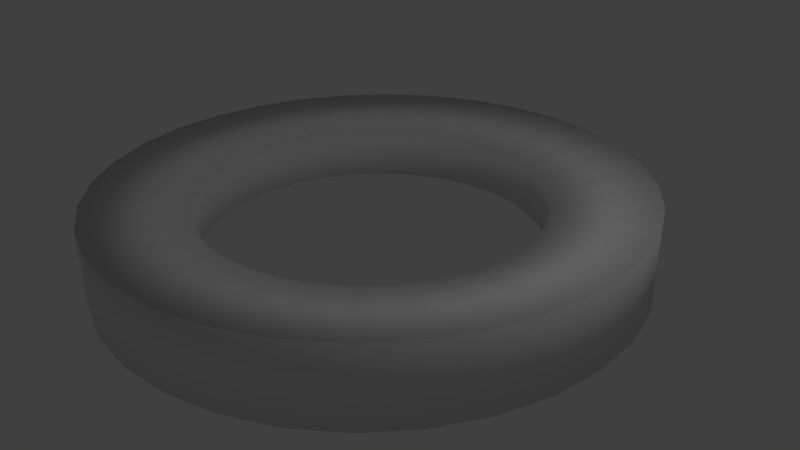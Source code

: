 # Source: MatterRring.blend  (saved by Blender 2.70.0; exported with 4.5.12 LTS)
import bpy
from mathutils import Matrix  # noqa: F401  (used for matrix-valued properties, if any)

bpy.ops.wm.read_factory_settings(use_empty=True)
scene = bpy.context.scene
scene.name = 'Scene'

# ---- collections
col_collection_1 = bpy.data.collections.new('Collection 1'); scene.collection.children.link(col_collection_1)

# ---- materials (node trees are filled in below, after node groups)
mat_material = bpy.data.materials.new('Material')
mat_material.alpha_threshold = 0.0
mat_material.use_transparent_shadow = False
mat_material.roughness = 0.5
mat_material.line_color = (0.0, 0.0, 0.0, 1.0)

# ---- material node trees

# ---- world
world_world = bpy.data.worlds.new('World'); scene.world = world_world
world_world.color = (0.05088, 0.05088, 0.05088)
world_world.use_sun_shadow = False
world_world.sun_shadow_jitter_overblur = 0.0
world_world.cycles.sampling_method = 'MANUAL'
world_world.cycles.sample_map_resolution = 256

# ---- cameras
cam_camera = bpy.data.cameras.new('Camera')
cam_camera.clip_end = 100.0
cam_camera.lens = 35.0
cam_camera.sensor_width = 32.0
cam_camera.sensor_height = 18.0
cam_camera.ortho_scale = 7.314
cam_camera.dof.focus_distance = 0.0
cam_camera.dof.aperture_fstop = 128.0

# ---- lights
light_lamp = bpy.data.lights.new('Lamp', 'POINT')
light_lamp.transmission_factor = 0.0
light_lamp.cutoff_distance = 30.0
light_lamp.energy = 100.0
light_lamp.shadow_buffer_clip_start = 1.001
light_lamp.shadow_soft_size = 0.1
light_lamp.shadow_maximum_resolution = 0.006
light_lamp.use_absolute_resolution = True
light_lamp.cycles.use_multiple_importance_sampling = False

# ---- meshes
me_circle = bpy.data.meshes.new('Circle')
me_circle.from_pydata([(4.75e-07, 5.0, 0.0), (-0.9755, 4.904, 0.0), (-1.913, 4.619, 0.0), (-2.778, 4.157, 0.0), (-3.536, 3.536, 0.0), (-4.157, 2.778, 0.0), (-4.619, 1.913, 0.0), (-4.904, 0.9755, 0.0), (-5.0, -7.624e-07, 0.0), (-4.904, -0.9755, 0.0), (-4.619, -1.913, 0.0), (-4.157, -2.778, 0.0), (-3.536, -3.536, 0.0), (-2.778, -4.157, 0.0), (-1.913, -4.619, 0.0), (-0.9754, -4.904, 0.0), (2.104e-06, -5.0, 0.0), (0.9755, -4.904, 0.0), (1.913, -4.619, 0.0), (2.778, -4.157, 0.0), (3.536, -3.536, 0.0), (4.157, -2.778, 0.0), (4.619, -1.913, 0.0), (4.904, -0.9754, 0.0), (5.0, 3.688e-06, 0.0), (4.904, 0.9755, 0.0), (4.619, 1.913, 0.0), (4.157, 2.778, 0.0), (3.536, 3.536, 0.0), (2.778, 4.157, 0.0), (1.913, 4.619, 0.0), (0.9754, 4.904, 0.0), (4.75e-07, 5.0, 1.0), (-0.9755, 4.904, 1.0), (-1.913, 4.619, 1.0), (-2.778, 4.157, 1.0), (-3.536, 3.536, 1.0), (-4.157, 2.778, 1.0), (-4.619, 1.913, 1.0), (-4.904, 0.9755, 1.0), (-5.0, -7.624e-07, 1.0), (-4.904, -0.9755, 1.0), (-4.619, -1.913, 1.0), (-4.157, -2.778, 1.0), (-3.536, -3.536, 1.0), (-2.778, -4.157, 1.0), (-1.913, -4.619, 1.0), (-0.9754, -4.904, 1.0), (2.104e-06, -5.0, 1.0), (0.9755, -4.904, 1.0), (1.913, -4.619, 1.0), (2.778, -4.157, 1.0), (3.536, -3.536, 1.0), (4.157, -2.778, 1.0), (4.619, -1.913, 1.0), (4.904, -0.9754, 1.0), (5.0, 3.688e-06, 1.0), (4.904, 0.9755, 1.0), (4.619, 1.913, 1.0), (4.157, 2.778, 1.0), (3.536, 3.536, 1.0), (2.778, 4.157, 1.0), (1.913, 4.619, 1.0), (0.9754, 4.904, 1.0), (2.995e-07, 3.15, 0.185), (-0.6145, 3.089, 0.185), (-1.205, 2.91, 0.185), (-1.75, 2.619, 0.185), (-2.227, 2.227, 0.185), (-2.619, 1.75, 0.185), (-2.91, 1.205, 0.185), (-3.089, 0.6145, 0.185), (-3.15, -3.011e-07, 0.185), (-3.089, -0.6145, 0.185), (-2.91, -1.205, 0.185), (-2.619, -1.75, 0.185), (-2.227, -2.227, 0.185), (-1.75, -2.619, 0.185), (-1.205, -2.91, 0.185), (-0.6145, -3.089, 0.185), (1.326e-06, -3.15, 0.185), (0.6145, -3.089, 0.185), (1.205, -2.91, 0.185), (1.75, -2.619, 0.185), (2.227, -2.227, 0.185), (2.619, -1.75, 0.185), (2.91, -1.205, 0.185), (3.089, -0.6145, 0.185), (3.15, 2.503e-06, 0.185), (3.089, 0.6145, 0.185), (2.91, 1.205, 0.185), (2.619, 1.75, 0.185), (2.227, 2.227, 0.185), (1.75, 2.619, 0.185), (1.205, 2.91, 0.185), (0.6145, 3.089, 0.185), (2.995e-07, 3.15, 0.815), (-0.6145, 3.089, 0.815), (-1.205, 2.91, 0.815), (-1.75, 2.619, 0.815), (-2.227, 2.227, 0.815), (-2.619, 1.75, 0.815), (-2.91, 1.205, 0.815), (-3.089, 0.6145, 0.815), (-3.15, -3.011e-07, 0.815), (-3.089, -0.6145, 0.815), (-2.91, -1.205, 0.815), (-2.619, -1.75, 0.815), (-2.227, -2.227, 0.815), (-1.75, -2.619, 0.815), (-1.205, -2.91, 0.815), (-0.6145, -3.089, 0.815), (1.326e-06, -3.15, 0.815), (0.6145, -3.089, 0.815), (1.205, -2.91, 0.815), (1.75, -2.619, 0.815), (2.227, -2.227, 0.815), (2.619, -1.75, 0.815), (2.91, -1.205, 0.815), (3.089, -0.6145, 0.815), (3.15, 2.503e-06, 0.815), (3.089, 0.6145, 0.815), (2.91, 1.205, 0.815), (2.619, 1.75, 0.815), (2.227, 2.227, 0.815), (1.75, 2.619, 0.815), (1.205, 2.91, 0.815), (0.6145, 3.089, 0.815)], [], [(3, 35, 36, 4), (0, 32, 33, 1), (29, 61, 62, 30), (26, 58, 59, 27), (23, 55, 56, 24), (20, 52, 53, 21), (17, 49, 50, 18), (14, 46, 47, 15), (11, 43, 44, 12), (8, 40, 41, 9), (5, 37, 38, 6), (2, 34, 35, 3), (31, 63, 32, 0), (28, 60, 61, 29), (25, 57, 58, 26), (22, 54, 55, 23), (19, 51, 52, 20), (16, 48, 49, 17), (13, 45, 46, 14), (10, 42, 43, 11), (7, 39, 40, 8), (4, 36, 37, 5), (1, 33, 34, 2), (30, 62, 63, 31), (27, 59, 60, 28), (24, 56, 57, 25), (21, 53, 54, 22), (18, 50, 51, 19), (15, 47, 48, 16), (12, 44, 45, 13), (9, 41, 42, 10), (6, 38, 39, 7), (67, 68, 100, 99), (64, 65, 97, 96), (93, 94, 126, 125), (90, 91, 123, 122), (87, 88, 120, 119), (84, 85, 117, 116), (81, 82, 114, 113), (78, 79, 111, 110), (75, 76, 108, 107), (72, 73, 105, 104), (69, 70, 102, 101), (66, 67, 99, 98), (95, 64, 96, 127), (92, 93, 125, 124), (89, 90, 122, 121), (86, 87, 119, 118), (83, 84, 116, 115), (80, 81, 113, 112), (77, 78, 110, 109), (74, 75, 107, 106), (71, 72, 104, 103), (68, 69, 101, 100), (65, 66, 98, 97), (94, 95, 127, 126), (91, 92, 124, 123), (88, 89, 121, 120), (85, 86, 118, 117), (82, 83, 115, 114), (79, 80, 112, 111), (76, 77, 109, 108), (73, 74, 106, 105), (70, 71, 103, 102), (0, 1, 65, 64), (3, 4, 68, 67), (6, 7, 71, 70), (9, 10, 74, 73), (12, 13, 77, 76), (15, 16, 80, 79), (18, 19, 83, 82), (21, 22, 86, 85), (24, 25, 89, 88), (27, 28, 92, 91), (30, 31, 95, 94), (34, 33, 97, 98), (37, 36, 100, 101), (40, 39, 103, 104), (43, 42, 106, 107), (46, 45, 109, 110), (49, 48, 112, 113), (52, 51, 115, 116), (55, 54, 118, 119), (58, 57, 121, 122), (61, 60, 124, 125), (32, 63, 127, 96), (1, 2, 66, 65), (4, 5, 69, 68), (7, 8, 72, 71), (10, 11, 75, 74), (13, 14, 78, 77), (16, 17, 81, 80), (19, 20, 84, 83), (22, 23, 87, 86), (25, 26, 90, 89), (28, 29, 93, 92), (31, 0, 64, 95), (35, 34, 98, 99), (38, 37, 101, 102), (41, 40, 104, 105), (44, 43, 107, 108), (47, 46, 110, 111), (50, 49, 113, 114), (53, 52, 116, 117), (56, 55, 119, 120), (59, 58, 122, 123), (62, 61, 125, 126), (2, 3, 67, 66), (5, 6, 70, 69), (8, 9, 73, 72), (11, 12, 76, 75), (14, 15, 79, 78), (17, 18, 82, 81), (20, 21, 85, 84), (23, 24, 88, 87), (26, 27, 91, 90), (29, 30, 94, 93), (33, 32, 96, 97), (36, 35, 99, 100), (39, 38, 102, 103), (42, 41, 105, 106), (45, 44, 108, 109), (48, 47, 111, 112), (51, 50, 114, 115), (54, 53, 117, 118), (57, 56, 120, 121), (60, 59, 123, 124), (63, 62, 126, 127)])
me_circle.polygons.foreach_set('use_smooth', [True] * 128)
_uv = me_circle.uv_layers.new(name='UVMap')
_uv.uv.foreach_set('vector', [0.8027, 0.1215, 0.7296, 0.1215, 0.7296, 0.07612, 0.8027, 0.07612, 0.8027, 0.2671, 0.7296, 0.2671, 0.7296, 0.2189, 0.8027, 0.2189, 0.8027, 0.3881, 0.7296, 0.3881, 0.7296, 0.3533, 0.8027, 0.3533, 0.8041, 0.2189, 0.8772, 0.2189, 0.8772, 0.2671, 0.8041, 0.2671, 0.8041, 0.07612, 0.8772, 0.07612, 0.8772, 0.1215, 0.8041, 0.1215, 0.9518, 0.3952, 0.8787, 0.3952, 0.8787, 0.3543, 0.9518, 0.3543, 0.9518, 0.538, 0.8787, 0.538, 0.8787, 0.4888, 0.9518, 0.4888, 0.9518, 0.6724, 0.8787, 0.6724, 0.8787, 0.6316, 0.9518, 0.6316, 0.8787, 0.2323, 0.9518, 0.2323, 0.9518, 0.2777, 0.8787, 0.2777, 0.8787, 0.08677, 0.9518, 0.08677, 0.9518, 0.135, 0.8787, 0.135, 0.8027, 0.03525, 0.7296, 0.03525, 0.7296, 0.0005014, 0.8027, 0.0005014, 0.8027, 0.1697, 0.7296, 0.1697, 0.7296, 0.1215, 0.8027, 0.1215, 0.8027, 0.3125, 0.7296, 0.3125, 0.7296, 0.2671, 0.8027, 0.2671, 0.8041, 0.3125, 0.8772, 0.3125, 0.8772, 0.3533, 0.8041, 0.3533, 0.8041, 0.1697, 0.8772, 0.1697, 0.8772, 0.2189, 0.8041, 0.2189, 0.8041, 0.03525, 0.8772, 0.03525, 0.8772, 0.07612, 0.8041, 0.07612, 0.9518, 0.4406, 0.8787, 0.4406, 0.8787, 0.3952, 0.9518, 0.3952, 0.9518, 0.5862, 0.8787, 0.5862, 0.8787, 0.538, 0.9518, 0.538, 0.8787, 0.3186, 0.9518, 0.3186, 0.9518, 0.3533, 0.8787, 0.3533, 0.8787, 0.1841, 0.9518, 0.1841, 0.9518, 0.2323, 0.8787, 0.2323, 0.8787, 0.04137, 0.9518, 0.04137, 0.9518, 0.08677, 0.8787, 0.08677, 0.8027, 0.07612, 0.7296, 0.07612, 0.7296, 0.03525, 0.8027, 0.03525, 0.8027, 0.2189, 0.7296, 0.2189, 0.7296, 0.1697, 0.8027, 0.1697, 0.8027, 0.3533, 0.7296, 0.3533, 0.7296, 0.3125, 0.8027, 0.3125, 0.8041, 0.2671, 0.8772, 0.2671, 0.8772, 0.3125, 0.8041, 0.3125, 0.8041, 0.1215, 0.8772, 0.1215, 0.8772, 0.1697, 0.8041, 0.1697, 0.8041, 0.0005014, 0.8772, 0.0005014, 0.8772, 0.03525, 0.8041, 0.03525, 0.9518, 0.4888, 0.8787, 0.4888, 0.8787, 0.4406, 0.9518, 0.4406, 0.9518, 0.6316, 0.8787, 0.6316, 0.8787, 0.5862, 0.9518, 0.5862, 0.8787, 0.2777, 0.9518, 0.2777, 0.9518, 0.3186, 0.8787, 0.3186, 0.8787, 0.135, 0.9518, 0.135, 0.9518, 0.1841, 0.8787, 0.1841, 0.8787, 0.0005014, 0.9518, 0.0005014, 0.9518, 0.04137, 0.8787, 0.04137, 0.8502, 0.5223, 0.8502, 0.5509, 0.8041, 0.5509, 0.8041, 0.5223, 0.8502, 0.4306, 0.8502, 0.461, 0.8041, 0.461, 0.8041, 0.4306, 0.8502, 0.3543, 0.8502, 0.3762, 0.8041, 0.3762, 0.8041, 0.3543, 0.9532, 0.2158, 0.9532, 0.1854, 0.9993, 0.1854, 0.9993, 0.2158, 0.9532, 0.3057, 0.9532, 0.2771, 0.9993, 0.2771, 0.9993, 0.3057, 0.9993, 0.529, 0.9993, 0.5547, 0.9532, 0.5547, 0.9532, 0.529, 0.9993, 0.4391, 0.9993, 0.47, 0.9532, 0.47, 0.9532, 0.4391, 0.9993, 0.3543, 0.9993, 0.3801, 0.9532, 0.3801, 0.9532, 0.3543, 0.8027, 0.5351, 0.8027, 0.5638, 0.7566, 0.5638, 0.7566, 0.5351, 0.8027, 0.4435, 0.8027, 0.4738, 0.7566, 0.4738, 0.7566, 0.4435, 0.8502, 0.5766, 0.8502, 0.5985, 0.8041, 0.5985, 0.8041, 0.5766, 0.8502, 0.4919, 0.8502, 0.5223, 0.8041, 0.5223, 0.8041, 0.4919, 0.8502, 0.402, 0.8502, 0.4306, 0.8041, 0.4306, 0.8041, 0.402, 0.9532, 0.1568, 0.9532, 0.1311, 0.9993, 0.1311, 0.9993, 0.1568, 0.9532, 0.2467, 0.9532, 0.2158, 0.9993, 0.2158, 0.9993, 0.2467, 0.9532, 0.3315, 0.9532, 0.3057, 0.9993, 0.3057, 0.9993, 0.3315, 0.9993, 0.5004, 0.9993, 0.529, 0.9532, 0.529, 0.9532, 0.5004, 0.9993, 0.4087, 0.9993, 0.4391, 0.9532, 0.4391, 0.9532, 0.4087, 0.8027, 0.5895, 0.8027, 0.6114, 0.7566, 0.6114, 0.7566, 0.5895, 0.8027, 0.5048, 0.8027, 0.5351, 0.7566, 0.5351, 0.7566, 0.5048, 0.8027, 0.4148, 0.8027, 0.4435, 0.7566, 0.4435, 0.7566, 0.4148, 0.8502, 0.5509, 0.8502, 0.5766, 0.8041, 0.5766, 0.8041, 0.5509, 0.8502, 0.461, 0.8502, 0.4919, 0.8041, 0.4919, 0.8041, 0.461, 0.8502, 0.3762, 0.8502, 0.402, 0.8041, 0.402, 0.8041, 0.3762, 0.9532, 0.1854, 0.9532, 0.1568, 0.9993, 0.1568, 0.9993, 0.1854, 0.9532, 0.2771, 0.9532, 0.2467, 0.9993, 0.2467, 0.9993, 0.2771, 0.9532, 0.3533, 0.9532, 0.3315, 0.9993, 0.3315, 0.9993, 0.3533, 0.9993, 0.47, 0.9993, 0.5004, 0.9532, 0.5004, 0.9532, 0.47, 0.9993, 0.3801, 0.9993, 0.4087, 0.9532, 0.4087, 0.9532, 0.3801, 0.8027, 0.5638, 0.8027, 0.5895, 0.7566, 0.5895, 0.7566, 0.5638, 0.8027, 0.4738, 0.8027, 0.5048, 0.7566, 0.5048, 0.7566, 0.4738, 0.8027, 0.3891, 0.8027, 0.4148, 0.7566, 0.4148, 0.7566, 0.3891, 0.0007309, 0.7746, 0.0007309, 0.7254, 0.1353, 0.7345, 0.1353, 0.7655, 0.04212, 0.6318, 0.08192, 0.591, 0.1864, 0.6498, 0.1614, 0.6755, 0.1921, 0.5289, 0.2583, 0.5101, 0.2976, 0.5989, 0.2559, 0.6107, 0.4002, 0.5005, 0.4705, 0.5101, 0.4313, 0.5989, 0.387, 0.5928, 0.5963, 0.5562, 0.6469, 0.591, 0.5424, 0.6498, 0.5105, 0.6279, 0.7141, 0.6772, 0.7281, 0.7254, 0.5935, 0.7345, 0.5847, 0.7042, 0.7141, 0.8228, 0.6867, 0.8682, 0.5675, 0.8245, 0.5847, 0.7958, 0.5963, 0.9438, 0.5367, 0.9711, 0.4729, 0.8893, 0.5105, 0.8721, 0.4002, 0.9995, 0.3286, 0.9995, 0.3419, 0.9072, 0.387, 0.9072, 0.1921, 0.9711, 0.1326, 0.9438, 0.2184, 0.8721, 0.2559, 0.8893, 0.04212, 0.8682, 0.01471, 0.8228, 0.1441, 0.7958, 0.1614, 0.8245, 0.01471, 0.3228, 0.0007309, 0.2746, 0.1353, 0.2655, 0.1441, 0.2958, 0.1326, 0.4438, 0.08192, 0.409, 0.1864, 0.3502, 0.2184, 0.3721, 0.3286, 0.4995, 0.2583, 0.4899, 0.2976, 0.4011, 0.3419, 0.4072, 0.5367, 0.4711, 0.4705, 0.4899, 0.4313, 0.4011, 0.4729, 0.3893, 0.6867, 0.3682, 0.6469, 0.409, 0.5424, 0.3502, 0.5675, 0.3245, 0.7281, 0.2254, 0.7281, 0.2746, 0.5935, 0.2655, 0.5935, 0.2345, 0.6469, 0.09095, 0.6867, 0.1318, 0.5675, 0.1755, 0.5424, 0.1498, 0.4705, 0.01009, 0.5367, 0.0289, 0.4729, 0.1107, 0.4313, 0.09886, 0.2583, 0.01009, 0.3286, 0.0005015, 0.3419, 0.09282, 0.2976, 0.09886, 0.08192, 0.09095, 0.1326, 0.0562, 0.2184, 0.1279, 0.1864, 0.1498, 0.0007309, 0.2254, 0.01471, 0.1772, 0.1441, 0.2042, 0.1353, 0.2345, 0.0007309, 0.7254, 0.01471, 0.6772, 0.1441, 0.7042, 0.1353, 0.7345, 0.08192, 0.591, 0.1326, 0.5562, 0.2184, 0.6279, 0.1864, 0.6498, 0.2583, 0.5101, 0.3286, 0.5005, 0.3419, 0.5928, 0.2976, 0.5989, 0.4705, 0.5101, 0.5367, 0.5289, 0.4729, 0.6107, 0.4313, 0.5989, 0.6469, 0.591, 0.6867, 0.6318, 0.5675, 0.6755, 0.5424, 0.6498, 0.7281, 0.7254, 0.7281, 0.7746, 0.5935, 0.7655, 0.5935, 0.7345, 0.6867, 0.8682, 0.6469, 0.909, 0.5424, 0.8502, 0.5675, 0.8245, 0.5367, 0.9711, 0.4705, 0.9899, 0.4313, 0.9011, 0.4729, 0.8893, 0.3286, 0.9995, 0.2583, 0.9899, 0.2976, 0.9011, 0.3419, 0.9072, 0.1326, 0.9438, 0.08192, 0.909, 0.1864, 0.8502, 0.2184, 0.8721, 0.01471, 0.8228, 0.0007309, 0.7746, 0.1353, 0.7655, 0.1441, 0.7958, 0.04212, 0.3682, 0.01471, 0.3228, 0.1441, 0.2958, 0.1614, 0.3245, 0.1921, 0.4711, 0.1326, 0.4438, 0.2184, 0.3721, 0.2559, 0.3893, 0.4002, 0.4995, 0.3286, 0.4995, 0.3419, 0.4072, 0.387, 0.4072, 0.5963, 0.4438, 0.5367, 0.4711, 0.4729, 0.3893, 0.5105, 0.3721, 0.7141, 0.3228, 0.6867, 0.3682, 0.5675, 0.3245, 0.5847, 0.2958, 0.7141, 0.1772, 0.7281, 0.2254, 0.5935, 0.2345, 0.5847, 0.2042, 0.5963, 0.0562, 0.6469, 0.09095, 0.5424, 0.1498, 0.5105, 0.1279, 0.4002, 0.0005014, 0.4705, 0.01009, 0.4313, 0.09886, 0.387, 0.09282, 0.1921, 0.0289, 0.2583, 0.01009, 0.2976, 0.09886, 0.2559, 0.1107, 0.04212, 0.1318, 0.08192, 0.09095, 0.1864, 0.1498, 0.1614, 0.1755, 0.01471, 0.6772, 0.04212, 0.6318, 0.1614, 0.6755, 0.1441, 0.7042, 0.1326, 0.5562, 0.1921, 0.5289, 0.2559, 0.6107, 0.2184, 0.6279, 0.3286, 0.5005, 0.4002, 0.5005, 0.387, 0.5928, 0.3419, 0.5928, 0.5367, 0.5289, 0.5963, 0.5562, 0.5105, 0.6279, 0.4729, 0.6107, 0.6867, 0.6318, 0.7141, 0.6772, 0.5847, 0.7042, 0.5675, 0.6755, 0.7281, 0.7746, 0.7141, 0.8228, 0.5847, 0.7958, 0.5935, 0.7655, 0.6469, 0.909, 0.5963, 0.9438, 0.5105, 0.8721, 0.5424, 0.8502, 0.4705, 0.9899, 0.4002, 0.9995, 0.387, 0.9072, 0.4313, 0.9011, 0.2583, 0.9899, 0.1921, 0.9711, 0.2559, 0.8893, 0.2976, 0.9011, 0.08192, 0.909, 0.04212, 0.8682, 0.1614, 0.8245, 0.1864, 0.8502, 0.0007309, 0.2746, 0.0007309, 0.2254, 0.1353, 0.2345, 0.1353, 0.2655, 0.08192, 0.409, 0.04212, 0.3682, 0.1614, 0.3245, 0.1864, 0.3502, 0.2583, 0.4899, 0.1921, 0.4711, 0.2559, 0.3893, 0.2976, 0.4011, 0.4705, 0.4899, 0.4002, 0.4995, 0.387, 0.4072, 0.4313, 0.4011, 0.6469, 0.409, 0.5963, 0.4438, 0.5105, 0.3721, 0.5424, 0.3502, 0.7281, 0.2746, 0.7141, 0.3228, 0.5847, 0.2958, 0.5935, 0.2655, 0.6867, 0.1318, 0.7141, 0.1772, 0.5847, 0.2042, 0.5675, 0.1755, 0.5367, 0.0289, 0.5963, 0.0562, 0.5105, 0.1279, 0.4729, 0.1107, 0.3286, 0.0005015, 0.4002, 0.0005014, 0.387, 0.09282, 0.3419, 0.09282, 0.1326, 0.0562, 0.1921, 0.0289, 0.2559, 0.1107, 0.2184, 0.1279, 0.01471, 0.1772, 0.04212, 0.1318, 0.1614, 0.1755, 0.1441, 0.2042])
_ca = me_circle.color_attributes.new('Col', 'BYTE_COLOR', 'CORNER')
_ca.data.foreach_set('color', [0.521, 0.001214, 0.0, 1.0, 0.521, 0.001214, 0.0, 1.0, 0.521, 0.001214, 0.0, 1.0, 0.521, 0.001214, 0.0, 1.0, 0.521, 0.001214, 0.0, 1.0, 0.521, 0.001214, 0.0, 1.0, 0.521, 0.001214, 0.0, 1.0, 0.521, 0.001214, 0.0, 1.0, 0.521, 0.001214, 0.0, 1.0, 0.521, 0.001214, 0.0, 1.0, 0.521, 0.001214, 0.0, 1.0, 0.521, 0.001214, 0.0, 1.0, 0.521, 0.001214, 0.0, 1.0, 0.521, 0.001214, 0.0, 1.0, 0.521, 0.001214, 0.0, 1.0, 0.521, 0.001214, 0.0, 1.0, 0.521, 0.001214, 0.0, 1.0, 0.521, 0.001214, 0.0, 1.0, 0.521, 0.001214, 0.0, 1.0, 0.521, 0.001214, 0.0, 1.0, 0.521, 0.001214, 0.0, 1.0, 0.521, 0.001214, 0.0, 1.0, 0.521, 0.001214, 0.0, 1.0, 0.521, 0.001214, 0.0, 1.0, 0.521, 0.001214, 0.0, 1.0, 0.521, 0.001214, 0.0, 1.0, 0.521, 0.001214, 0.0, 1.0, 0.521, 0.001214, 0.0, 1.0, 0.521, 0.001214, 0.0, 1.0, 0.521, 0.001214, 0.0, 1.0, 0.521, 0.001214, 0.0, 1.0, 0.521, 0.001214, 0.0, 1.0, 0.521, 0.001214, 0.0, 1.0, 0.521, 0.001214, 0.0, 1.0, 0.521, 0.001214, 0.0, 1.0, 0.521, 0.001214, 0.0, 1.0, 0.521, 0.001214, 0.0, 1.0, 0.521, 0.001214, 0.0, 1.0, 0.521, 0.001214, 0.0, 1.0, 0.521, 0.001214, 0.0, 1.0, 0.521, 0.001214, 0.0, 1.0, 0.521, 0.001214, 0.0, 1.0, 0.521, 0.001214, 0.0, 1.0, 0.521, 0.001214, 0.0, 1.0, 0.521, 0.001214, 0.0, 1.0, 0.521, 0.001214, 0.0, 1.0, 0.521, 0.001214, 0.0, 1.0, 0.521, 0.001214, 0.0, 1.0, 0.521, 0.001214, 0.0, 1.0, 0.521, 0.001214, 0.0, 1.0, 0.521, 0.001214, 0.0, 1.0, 0.521, 0.001214, 0.0, 1.0, 0.521, 0.001214, 0.0, 1.0, 0.521, 0.001214, 0.0, 1.0, 0.521, 0.001214, 0.0, 1.0, 0.521, 0.001214, 0.0, 1.0, 0.521, 0.001214, 0.0, 1.0, 0.521, 0.001214, 0.0, 1.0, 0.521, 0.001214, 0.0, 1.0, 0.521, 0.001214, 0.0, 1.0, 0.521, 0.001214, 0.0, 1.0, 0.521, 0.001214, 0.0, 1.0, 0.521, 0.001214, 0.0, 1.0, 0.521, 0.001214, 0.0, 1.0, 0.521, 0.001214, 0.0, 1.0, 0.521, 0.001214, 0.0, 1.0, 0.521, 0.001214, 0.0, 1.0, 0.521, 0.001214, 0.0, 1.0, 0.521, 0.001214, 0.0, 1.0, 0.521, 0.001214, 0.0, 1.0, 0.521, 0.001214, 0.0, 1.0, 0.521, 0.001214, 0.0, 1.0, 0.521, 0.001214, 0.0, 1.0, 0.521, 0.001214, 0.0, 1.0, 0.521, 0.001214, 0.0, 1.0, 0.521, 0.001214, 0.0, 1.0, 0.521, 0.001214, 0.0, 1.0, 0.521, 0.001214, 0.0, 1.0, 0.521, 0.001214, 0.0, 1.0, 0.521, 0.001214, 0.0, 1.0, 0.521, 0.001214, 0.0, 1.0, 0.521, 0.001214, 0.0, 1.0, 0.521, 0.001214, 0.0, 1.0, 0.521, 0.001214, 0.0, 1.0, 0.521, 0.001214, 0.0, 1.0, 0.521, 0.001214, 0.0, 1.0, 0.521, 0.001214, 0.0, 1.0, 0.521, 0.001214, 0.0, 1.0, 0.521, 0.001214, 0.0, 1.0, 0.521, 0.001214, 0.0, 1.0, 0.521, 0.001214, 0.0, 1.0, 0.521, 0.001214, 0.0, 1.0, 0.521, 0.001214, 0.0, 1.0, 0.521, 0.001214, 0.0, 1.0, 0.521, 0.001214, 0.0, 1.0, 0.521, 0.001214, 0.0, 1.0, 0.521, 0.001214, 0.0, 1.0, 0.521, 0.001214, 0.0, 1.0, 0.521, 0.001214, 0.0, 1.0, 0.521, 0.001214, 0.0, 1.0, 0.521, 0.001214, 0.0, 1.0, 0.521, 0.001214, 0.0, 1.0, 0.521, 0.001214, 0.0, 1.0, 0.521, 0.001214, 0.0, 1.0, 0.521, 0.001214, 0.0, 1.0, 0.521, 0.001214, 0.0, 1.0, 0.521, 0.001214, 0.0, 1.0, 0.521, 0.001214, 0.0, 1.0, 0.521, 0.001214, 0.0, 1.0, 0.521, 0.001214, 0.0, 1.0, 0.521, 0.001214, 0.0, 1.0, 0.521, 0.001214, 0.0, 1.0, 0.521, 0.001214, 0.0, 1.0, 0.521, 0.001214, 0.0, 1.0, 0.521, 0.001214, 0.0, 1.0, 0.521, 0.001214, 0.0, 1.0, 0.521, 0.001214, 0.0, 1.0, 0.521, 0.001214, 0.0, 1.0, 0.521, 0.001214, 0.0, 1.0, 0.521, 0.001214, 0.0, 1.0, 0.521, 0.001214, 0.0, 1.0, 0.521, 0.001214, 0.0, 1.0, 0.521, 0.001214, 0.0, 1.0, 0.521, 0.001214, 0.0, 1.0, 0.521, 0.001214, 0.0, 1.0, 0.521, 0.001214, 0.0, 1.0, 0.521, 0.001214, 0.0, 1.0, 0.521, 0.001214, 0.0, 1.0, 0.9131, 0.9131, 0.9131, 1.0, 0.9131, 0.9131, 0.9131, 1.0, 0.9131, 0.9131, 0.9131, 1.0, 0.9131, 0.9131, 0.9131, 1.0, 0.9131, 0.9131, 0.9131, 1.0, 0.9131, 0.9131, 0.9131, 1.0, 0.9131, 0.9131, 0.9131, 1.0, 0.9131, 0.9131, 0.9131, 1.0, 0.8879, 0.8879, 0.8879, 1.0, 0.9131, 0.9131, 0.9131, 1.0, 0.9131, 0.9131, 0.9131, 1.0, 0.9131, 0.9131, 0.9131, 1.0, 0.9131, 0.9131, 0.9131, 1.0, 0.9131, 0.9131, 0.9131, 1.0, 0.9131, 0.9131, 0.9131, 1.0, 0.9131, 0.9131, 0.9131, 1.0, 0.9131, 0.9131, 0.9131, 1.0, 0.9131, 0.9131, 0.9131, 1.0, 0.9131, 0.9131, 0.9131, 1.0, 0.9131, 0.9131, 0.9131, 1.0, 0.9131, 0.9131, 0.9131, 1.0, 0.9131, 0.9131, 0.9131, 1.0, 0.9131, 0.9131, 0.9131, 1.0, 0.9131, 0.9131, 0.9131, 1.0, 0.9131, 0.9131, 0.9131, 1.0, 0.9131, 0.9131, 0.9131, 1.0, 0.9131, 0.9131, 0.9131, 1.0, 0.9131, 0.9131, 0.9131, 1.0, 0.9131, 0.9131, 0.9131, 1.0, 0.9131, 0.9131, 0.9131, 1.0, 0.9131, 0.9131, 0.9131, 1.0, 0.9131, 0.9131, 0.9131, 1.0, 0.9131, 0.9131, 0.9131, 1.0, 0.9131, 0.9131, 0.9131, 1.0, 0.9131, 0.9131, 0.9131, 1.0, 0.9131, 0.9131, 0.9131, 1.0, 0.9131, 0.9131, 0.9131, 1.0, 0.9131, 0.9131, 0.9131, 1.0, 0.9131, 0.9131, 0.9131, 1.0, 0.9131, 0.9131, 0.9131, 1.0, 0.9131, 0.9131, 0.9131, 1.0, 0.9131, 0.9131, 0.9131, 1.0, 0.9131, 0.9131, 0.9131, 1.0, 0.9131, 0.9131, 0.9131, 1.0, 0.9131, 0.9131, 0.9131, 1.0, 0.9131, 0.9131, 0.9131, 1.0, 0.9131, 0.9131, 0.9131, 1.0, 0.9131, 0.9131, 0.9131, 1.0, 0.9131, 0.9131, 0.9131, 1.0, 0.9131, 0.9131, 0.9131, 1.0, 0.9131, 0.9131, 0.9131, 1.0, 0.9131, 0.9131, 0.9131, 1.0, 0.9131, 0.9131, 0.9131, 1.0, 0.8879, 0.8879, 0.8879, 1.0, 0.9131, 0.9131, 0.9131, 1.0, 0.9131, 0.9131, 0.9131, 1.0, 0.9131, 0.9131, 0.9131, 1.0, 0.9131, 0.9131, 0.9131, 1.0, 0.9131, 0.9131, 0.9131, 1.0, 0.9131, 0.9131, 0.9131, 1.0, 0.9131, 0.9131, 0.9131, 1.0, 0.9131, 0.9131, 0.9131, 1.0, 0.9131, 0.9131, 0.9131, 1.0, 0.9131, 0.9131, 0.9131, 1.0, 0.9131, 0.9131, 0.9131, 1.0, 0.9131, 0.9131, 0.9131, 1.0, 0.9131, 0.9131, 0.9131, 1.0, 0.9131, 0.9131, 0.9131, 1.0, 0.9131, 0.9131, 0.9131, 1.0, 0.9131, 0.9131, 0.9131, 1.0, 0.9131, 0.9131, 0.9131, 1.0, 0.9131, 0.9131, 0.9131, 1.0, 0.9131, 0.9131, 0.9131, 1.0, 0.9131, 0.9131, 0.9131, 1.0, 0.9131, 0.9131, 0.9131, 1.0, 0.9131, 0.9131, 0.9131, 1.0, 0.9047, 0.9047, 0.9047, 1.0, 0.9131, 0.9131, 0.9131, 1.0, 0.9131, 0.9131, 0.9131, 1.0, 0.9131, 0.9131, 0.9131, 1.0, 0.9131, 0.9131, 0.9131, 1.0, 0.9131, 0.9131, 0.9131, 1.0, 0.9131, 0.9131, 0.9131, 1.0, 0.9131, 0.9131, 0.9131, 1.0, 0.9131, 0.9131, 0.9131, 1.0, 0.9131, 0.9131, 0.9131, 1.0, 0.9131, 0.9131, 0.9131, 1.0, 0.9131, 0.9131, 0.9131, 1.0, 0.9131, 0.9131, 0.9131, 1.0, 0.9131, 0.9131, 0.9131, 1.0, 0.9131, 0.9131, 0.9131, 1.0, 0.9131, 0.9131, 0.9131, 1.0, 0.9131, 0.9131, 0.9131, 1.0, 0.9131, 0.9131, 0.9131, 1.0, 0.9131, 0.9131, 0.9131, 1.0, 0.9131, 0.9131, 0.9131, 1.0, 0.9131, 0.9131, 0.9131, 1.0, 0.9131, 0.9131, 0.9131, 1.0, 0.9131, 0.9131, 0.9131, 1.0, 0.9131, 0.9131, 0.9131, 1.0, 0.9131, 0.9131, 0.9131, 1.0, 0.9131, 0.9131, 0.9131, 1.0, 0.9131, 0.9131, 0.9131, 1.0, 0.9131, 0.9131, 0.9131, 1.0, 0.9131, 0.9131, 0.9131, 1.0, 0.9131, 0.9131, 0.9131, 1.0, 0.9131, 0.9131, 0.9131, 1.0, 0.9131, 0.9131, 0.9131, 1.0, 0.9131, 0.9131, 0.9131, 1.0, 0.9131, 0.9131, 0.9131, 1.0, 0.9131, 0.9131, 0.9131, 1.0, 0.9131, 0.9131, 0.9131, 1.0, 0.9131, 0.9131, 0.9131, 1.0, 0.9131, 0.9131, 0.9131, 1.0, 0.9131, 0.9131, 0.9131, 1.0, 0.9131, 0.9131, 0.9131, 1.0, 0.9131, 0.9131, 0.9131, 1.0, 0.9131, 0.9131, 0.9131, 1.0, 0.9131, 0.9131, 0.9131, 1.0, 0.9131, 0.9131, 0.9131, 1.0, 0.9131, 0.9131, 0.9131, 1.0, 0.9047, 0.9047, 0.9047, 1.0, 0.9131, 0.9131, 0.9131, 1.0, 0.9131, 0.9131, 0.9131, 1.0, 0.9131, 0.9131, 0.9131, 1.0, 0.9131, 0.9131, 0.9131, 1.0, 0.9131, 0.9131, 0.9131, 1.0, 0.9131, 0.9131, 0.9131, 1.0, 0.521, 0.001214, 0.0, 1.0, 0.521, 0.001214, 0.0, 1.0, 0.9131, 0.9131, 0.9131, 1.0, 0.9131, 0.9131, 0.9131, 1.0, 0.521, 0.001214, 0.0, 1.0, 0.521, 0.001214, 0.0, 1.0, 0.9131, 0.9131, 0.9131, 1.0, 0.9131, 0.9131, 0.9131, 1.0, 0.521, 0.001214, 0.0, 1.0, 0.521, 0.001214, 0.0, 1.0, 0.9131, 0.9131, 0.9131, 1.0, 0.9131, 0.9131, 0.9131, 1.0, 0.521, 0.001214, 0.0, 1.0, 0.521, 0.001214, 0.0, 1.0, 0.8879, 0.8879, 0.8879, 1.0, 0.9131, 0.9131, 0.9131, 1.0, 0.521, 0.001214, 0.0, 1.0, 0.521, 0.001214, 0.0, 1.0, 0.9131, 0.9131, 0.9131, 1.0, 0.9131, 0.9131, 0.9131, 1.0, 0.521, 0.001214, 0.0, 1.0, 0.521, 0.001214, 0.0, 1.0, 0.9131, 0.9131, 0.9131, 1.0, 0.9131, 0.9131, 0.9131, 1.0, 0.521, 0.001214, 0.0, 1.0, 0.521, 0.001214, 0.0, 1.0, 0.9131, 0.9131, 0.9131, 1.0, 0.9131, 0.9131, 0.9131, 1.0, 0.521, 0.001214, 0.0, 1.0, 0.521, 0.001214, 0.0, 1.0, 0.9131, 0.9131, 0.9131, 1.0, 0.9131, 0.9131, 0.9131, 1.0, 0.521, 0.001214, 0.0, 1.0, 0.521, 0.001214, 0.0, 1.0, 0.9131, 0.9131, 0.9131, 1.0, 0.9047, 0.9047, 0.9047, 1.0, 0.521, 0.001214, 0.0, 1.0, 0.521, 0.001214, 0.0, 1.0, 0.9131, 0.9131, 0.9131, 1.0, 0.9131, 0.9131, 0.9131, 1.0, 0.521, 0.001214, 0.0, 1.0, 0.521, 0.001214, 0.0, 1.0, 0.9131, 0.9131, 0.9131, 1.0, 0.9131, 0.9131, 0.9131, 1.0, 0.521, 0.001214, 0.0, 1.0, 0.521, 0.001214, 0.0, 1.0, 0.9131, 0.9131, 0.9131, 1.0, 0.9131, 0.9131, 0.9131, 1.0, 0.521, 0.001214, 0.0, 1.0, 0.521, 0.001214, 0.0, 1.0, 0.9131, 0.9131, 0.9131, 1.0, 0.9131, 0.9131, 0.9131, 1.0, 0.521, 0.001214, 0.0, 1.0, 0.521, 0.001214, 0.0, 1.0, 0.9131, 0.9131, 0.9131, 1.0, 0.9131, 0.9131, 0.9131, 1.0, 0.521, 0.001214, 0.0, 1.0, 0.521, 0.001214, 0.0, 1.0, 0.9131, 0.9131, 0.9131, 1.0, 0.9131, 0.9131, 0.9131, 1.0, 0.521, 0.001214, 0.0, 1.0, 0.521, 0.001214, 0.0, 1.0, 0.9131, 0.9131, 0.9131, 1.0, 0.9131, 0.9131, 0.9131, 1.0, 0.521, 0.001214, 0.0, 1.0, 0.521, 0.001214, 0.0, 1.0, 0.9131, 0.9131, 0.9131, 1.0, 0.9131, 0.9131, 0.9131, 1.0, 0.521, 0.001214, 0.0, 1.0, 0.521, 0.001214, 0.0, 1.0, 0.9131, 0.9131, 0.9131, 1.0, 0.9131, 0.9131, 0.9131, 1.0, 0.521, 0.001214, 0.0, 1.0, 0.521, 0.001214, 0.0, 1.0, 0.9131, 0.9131, 0.9131, 1.0, 0.9131, 0.9131, 0.9131, 1.0, 0.521, 0.001214, 0.0, 1.0, 0.521, 0.001214, 0.0, 1.0, 0.9131, 0.9131, 0.9131, 1.0, 0.9131, 0.9131, 0.9131, 1.0, 0.521, 0.001214, 0.0, 1.0, 0.521, 0.001214, 0.0, 1.0, 0.9131, 0.9131, 0.9131, 1.0, 0.8879, 0.8879, 0.8879, 1.0, 0.521, 0.001214, 0.0, 1.0, 0.521, 0.001214, 0.0, 1.0, 0.9047, 0.9047, 0.9047, 1.0, 0.9131, 0.9131, 0.9131, 1.0, 0.521, 0.001214, 0.0, 1.0, 0.521, 0.001214, 0.0, 1.0, 0.9131, 0.9131, 0.9131, 1.0, 0.9131, 0.9131, 0.9131, 1.0, 0.521, 0.001214, 0.0, 1.0, 0.521, 0.001214, 0.0, 1.0, 0.9131, 0.9131, 0.9131, 1.0, 0.9131, 0.9131, 0.9131, 1.0, 0.521, 0.001214, 0.0, 1.0, 0.521, 0.001214, 0.0, 1.0, 0.9131, 0.9131, 0.9131, 1.0, 0.9131, 0.9131, 0.9131, 1.0, 0.521, 0.001214, 0.0, 1.0, 0.521, 0.001214, 0.0, 1.0, 0.9131, 0.9131, 0.9131, 1.0, 0.8879, 0.8879, 0.8879, 1.0, 0.521, 0.001214, 0.0, 1.0, 0.521, 0.001214, 0.0, 1.0, 0.9131, 0.9131, 0.9131, 1.0, 0.9131, 0.9131, 0.9131, 1.0, 0.521, 0.001214, 0.0, 1.0, 0.521, 0.001214, 0.0, 1.0, 0.9131, 0.9131, 0.9131, 1.0, 0.9131, 0.9131, 0.9131, 1.0, 0.521, 0.001214, 0.0, 1.0, 0.521, 0.001214, 0.0, 1.0, 0.9131, 0.9131, 0.9131, 1.0, 0.9131, 0.9131, 0.9131, 1.0, 0.521, 0.001214, 0.0, 1.0, 0.521, 0.001214, 0.0, 1.0, 0.9131, 0.9131, 0.9131, 1.0, 0.9131, 0.9131, 0.9131, 1.0, 0.521, 0.001214, 0.0, 1.0, 0.521, 0.001214, 0.0, 1.0, 0.9131, 0.9131, 0.9131, 1.0, 0.9131, 0.9131, 0.9131, 1.0, 0.521, 0.001214, 0.0, 1.0, 0.521, 0.001214, 0.0, 1.0, 0.8879, 0.8879, 0.8879, 1.0, 0.9131, 0.9131, 0.9131, 1.0, 0.521, 0.001214, 0.0, 1.0, 0.521, 0.001214, 0.0, 1.0, 0.9131, 0.9131, 0.9131, 1.0, 0.9131, 0.9131, 0.9131, 1.0, 0.521, 0.001214, 0.0, 1.0, 0.521, 0.001214, 0.0, 1.0, 0.9131, 0.9131, 0.9131, 1.0, 0.9131, 0.9131, 0.9131, 1.0, 0.521, 0.001214, 0.0, 1.0, 0.521, 0.001214, 0.0, 1.0, 0.9131, 0.9131, 0.9131, 1.0, 0.9131, 0.9131, 0.9131, 1.0, 0.521, 0.001214, 0.0, 1.0, 0.521, 0.001214, 0.0, 1.0, 0.9131, 0.9131, 0.9131, 1.0, 0.9047, 0.9047, 0.9047, 1.0, 0.521, 0.001214, 0.0, 1.0, 0.521, 0.001214, 0.0, 1.0, 0.9131, 0.9131, 0.9131, 1.0, 0.9131, 0.9131, 0.9131, 1.0, 0.521, 0.001214, 0.0, 1.0, 0.521, 0.001214, 0.0, 1.0, 0.9131, 0.9131, 0.9131, 1.0, 0.9131, 0.9131, 0.9131, 1.0, 0.521, 0.001214, 0.0, 1.0, 0.521, 0.001214, 0.0, 1.0, 0.9131, 0.9131, 0.9131, 1.0, 0.9131, 0.9131, 0.9131, 1.0, 0.521, 0.001214, 0.0, 1.0, 0.521, 0.001214, 0.0, 1.0, 0.9131, 0.9131, 0.9131, 1.0, 0.9131, 0.9131, 0.9131, 1.0, 0.521, 0.001214, 0.0, 1.0, 0.521, 0.001214, 0.0, 1.0, 0.9131, 0.9131, 0.9131, 1.0, 0.9131, 0.9131, 0.9131, 1.0, 0.521, 0.001214, 0.0, 1.0, 0.521, 0.001214, 0.0, 1.0, 0.9131, 0.9131, 0.9131, 1.0, 0.9131, 0.9131, 0.9131, 1.0, 0.521, 0.001214, 0.0, 1.0, 0.521, 0.001214, 0.0, 1.0, 0.8879, 0.8879, 0.8879, 1.0, 0.9047, 0.9047, 0.9047, 1.0, 0.521, 0.001214, 0.0, 1.0, 0.521, 0.001214, 0.0, 1.0, 0.9131, 0.9131, 0.9131, 1.0, 0.9131, 0.9131, 0.9131, 1.0, 0.521, 0.001214, 0.0, 1.0, 0.521, 0.001214, 0.0, 1.0, 0.9131, 0.9131, 0.9131, 1.0, 0.9131, 0.9131, 0.9131, 1.0, 0.521, 0.001214, 0.0, 1.0, 0.521, 0.001214, 0.0, 1.0, 0.9131, 0.9131, 0.9131, 1.0, 0.9131, 0.9131, 0.9131, 1.0, 0.521, 0.001214, 0.0, 1.0, 0.521, 0.001214, 0.0, 1.0, 0.9131, 0.9131, 0.9131, 1.0, 0.9131, 0.9131, 0.9131, 1.0, 0.521, 0.001214, 0.0, 1.0, 0.521, 0.001214, 0.0, 1.0, 0.9131, 0.9131, 0.9131, 1.0, 0.9131, 0.9131, 0.9131, 1.0, 0.521, 0.001214, 0.0, 1.0, 0.521, 0.001214, 0.0, 1.0, 0.9131, 0.9131, 0.9131, 1.0, 0.9131, 0.9131, 0.9131, 1.0, 0.521, 0.001214, 0.0, 1.0, 0.521, 0.001214, 0.0, 1.0, 0.9131, 0.9131, 0.9131, 1.0, 0.9131, 0.9131, 0.9131, 1.0, 0.521, 0.001214, 0.0, 1.0, 0.521, 0.001214, 0.0, 1.0, 0.9047, 0.9047, 0.9047, 1.0, 0.9131, 0.9131, 0.9131, 1.0, 0.521, 0.001214, 0.0, 1.0, 0.521, 0.001214, 0.0, 1.0, 0.9131, 0.9131, 0.9131, 1.0, 0.9131, 0.9131, 0.9131, 1.0, 0.521, 0.001214, 0.0, 1.0, 0.521, 0.001214, 0.0, 1.0, 0.9131, 0.9131, 0.9131, 1.0, 0.8879, 0.8879, 0.8879, 1.0, 0.521, 0.001214, 0.0, 1.0, 0.521, 0.001214, 0.0, 1.0, 0.9131, 0.9131, 0.9131, 1.0, 0.9131, 0.9131, 0.9131, 1.0, 0.521, 0.001214, 0.0, 1.0, 0.521, 0.001214, 0.0, 1.0, 0.9131, 0.9131, 0.9131, 1.0, 0.9131, 0.9131, 0.9131, 1.0, 0.521, 0.001214, 0.0, 1.0, 0.521, 0.001214, 0.0, 1.0, 0.9131, 0.9131, 0.9131, 1.0, 0.9131, 0.9131, 0.9131, 1.0, 0.521, 0.001214, 0.0, 1.0, 0.521, 0.001214, 0.0, 1.0, 0.9047, 0.9047, 0.9047, 1.0, 0.9131, 0.9131, 0.9131, 1.0, 0.521, 0.001214, 0.0, 1.0, 0.521, 0.001214, 0.0, 1.0, 0.9131, 0.9131, 0.9131, 1.0, 0.9131, 0.9131, 0.9131, 1.0, 0.521, 0.001214, 0.0, 1.0, 0.521, 0.001214, 0.0, 1.0, 0.9131, 0.9131, 0.9131, 1.0, 0.9131, 0.9131, 0.9131, 1.0, 0.521, 0.001214, 0.0, 1.0, 0.521, 0.001214, 0.0, 1.0, 0.9131, 0.9131, 0.9131, 1.0, 0.9131, 0.9131, 0.9131, 1.0, 0.521, 0.001214, 0.0, 1.0, 0.521, 0.001214, 0.0, 1.0, 0.9131, 0.9131, 0.9131, 1.0, 0.9131, 0.9131, 0.9131, 1.0, 0.521, 0.001214, 0.0, 1.0, 0.521, 0.001214, 0.0, 1.0, 0.9131, 0.9131, 0.9131, 1.0, 0.9131, 0.9131, 0.9131, 1.0, 0.521, 0.001214, 0.0, 1.0, 0.521, 0.001214, 0.0, 1.0, 0.9131, 0.9131, 0.9131, 1.0, 0.9131, 0.9131, 0.9131, 1.0, 0.521, 0.001214, 0.0, 1.0, 0.521, 0.001214, 0.0, 1.0, 0.9047, 0.9047, 0.9047, 1.0, 0.9047, 0.9047, 0.9047, 1.0])
me_circle.materials.append(mat_material)
me_circle.use_remesh_preserve_volume = False
me_circle.use_remesh_preserve_attributes = False
me_circle.use_mirror_vertex_groups = False
me_circle.update()

# ---- objects
ob_circle = bpy.data.objects.new('Circle', me_circle)
ob_lamp = bpy.data.objects.new('Lamp', light_lamp)
ob_camera = bpy.data.objects.new('Camera', cam_camera)

# ---- transforms, parenting, visibility, modifiers, constraints
ob_circle.location = (0.0, 0.0, 0.0)
ob_circle.scale = (0.7, 0.7, 1.0)
ob_circle.lineart.crease_threshold = 0.0
ob_lamp.location = (4.076, 1.005, 5.904)
ob_lamp.rotation_euler = (0.6503, 0.05522, 1.866)
ob_lamp.lock_rotations_4d = False
ob_lamp.empty_display_type = 'ARROWS'
ob_lamp.color = (0.0, 0.0, 0.0, 0.0)
ob_lamp.lineart.crease_threshold = 0.0
ob_camera.location = (7.481, -6.508, 5.344)
ob_camera.rotation_euler = (1.109, 0.01082, 0.8149)
ob_camera.lock_rotations_4d = False
ob_camera.empty_display_type = 'ARROWS'
ob_camera.color = (0.0, 0.0, 0.0, 0.0)
ob_camera.display_type = 'WIRE'
ob_camera.lineart.crease_threshold = 0.0

# ---- collection membership
col_collection_1.objects.link(ob_circle)
col_collection_1.objects.link(ob_lamp)
col_collection_1.objects.link(ob_camera)

# ---- scene / render settings (as saved in the file)
scene.camera = ob_camera
scene.frame_start = 1; scene.frame_end = 250; scene.frame_set(1)
scene.render.engine = 'BLENDER_EEVEE_NEXT'
scene.render.image_settings.color_mode = 'RGB'
scene.render.image_settings.compression = 90
scene.render.resolution_percentage = 50
scene.render.dither_intensity = 0.0
scene.cycles.use_denoising = False
scene.cycles.samples = 10
scene.cycles.sampling_pattern = 'TABULATED_SOBOL'
scene.cycles.light_sampling_threshold = 0.0
scene.cycles.use_adaptive_sampling = False
scene.cycles.use_light_tree = False
scene.cycles.blur_glossy = 0.0
scene.cycles.volume_bounces = 1
scene.cycles.pixel_filter_type = 'GAUSSIAN'
scene.cycles.sample_clamp_indirect = 0.0
scene.view_settings.view_transform = 'Standard'
bpy.context.view_layer.update()
